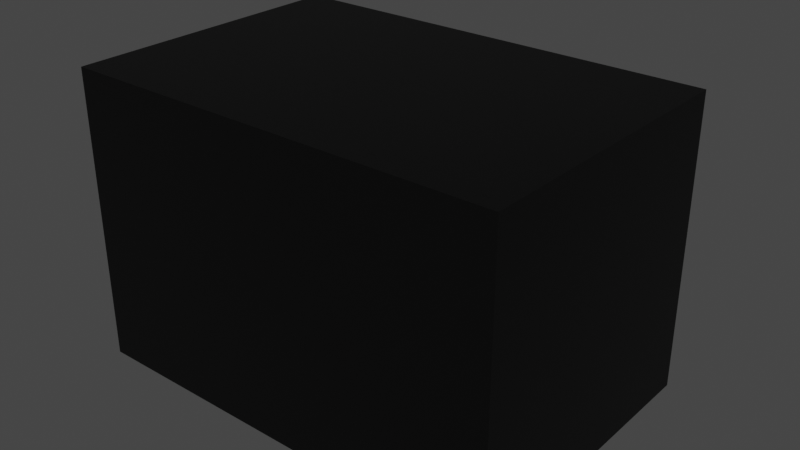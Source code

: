 # Source: safe1.blend  (saved by Blender 3.6.13; exported with 4.5.12 LTS)
import bpy
from mathutils import Matrix  # noqa: F401  (used for matrix-valued properties, if any)

bpy.ops.wm.read_factory_settings(use_empty=True)
scene = bpy.context.scene
scene.name = 'Scene'

# ---- collections
col_collection = bpy.data.collections.new('Collection'); scene.collection.children.link(col_collection)

# ---- images (referenced by path relative to the original .blend; pixels are not part of the script)
import os
ASSET_DIR = os.environ.get("B2B_ASSET_DIR", "")  # directory of the original .blend (textures are referenced by path, not embedded)
HERE = os.path.dirname(os.path.abspath(__file__))  # packed textures are extracted next to this script under _unpacked/

def load_image(name, relpath, width, height, colorspace="sRGB"):
    """Load a texture the original file referenced (path relative to the .blend, or extracted next to this script)."""
    p = next((c for c in (os.path.join(HERE, relpath), os.path.join(ASSET_DIR, relpath)) if relpath and os.path.exists(c)), "")
    if p:
        img = bpy.data.images.load(p, check_existing=True)
        img.name = name
    else:  # same state as the original file: an image datablock whose file is absent (Cycles renders it pink)
        img = bpy.data.images.new(name, width, height)
        img.source = "FILE"
        img.filepath = "//" + (relpath or name)
    img.colorspace_settings.name = colorspace
    return img
img_dial_tiff = load_image('dial.tiff', 'dial.tiff', 1024, 1024, 'sRGB')

# ---- materials (node trees are filled in below, after node groups)
mat_material = bpy.data.materials.new('Material')
mat_material.alpha_threshold = 0.0
mat_material.use_transparent_shadow = False
mat_material.roughness = 0.5
mat_material.line_color = (0.0, 0.0, 0.0, 1.0)
mat_metal = bpy.data.materials.new('metal')
mat_metal.use_transparent_shadow = False
mat_dial = bpy.data.materials.new('dial')
mat_dial.use_transparent_shadow = False

# ---- node groups
ng_auto_smooth = bpy.data.node_groups.new('Auto Smooth', 'GeometryNodeTree')
_s = ng_auto_smooth.interface.new_socket(name='Geometry', in_out='OUTPUT', socket_type='NodeSocketGeometry')
_s = ng_auto_smooth.interface.new_socket(name='Geometry', in_out='INPUT', socket_type='NodeSocketGeometry')
_s = ng_auto_smooth.interface.new_socket(name='Angle', in_out='INPUT', socket_type='NodeSocketFloat')
_s.subtype = 'ANGLE'
_s.min_value = 0.0
_s.max_value = 3.142
ng_auto_smooth.is_modifier = True
_N = ng_auto_smooth.nodes; _L = ng_auto_smooth.links
n0 = _N.new('NodeGroupOutput'); n0.name = 'Group Output'; n0.location = (480, -100)
n1 = _N.new('NodeGroupInput'); n1.name = 'Group Input'; n1.location = (-420, -300)
n2 = _N.new('NodeGroupInput'); n2.name = 'Group Input.001'; n2.location = (-60, -100)
n3 = _N.new('GeometryNodeSetShadeSmooth'); n3.name = 'Set Shade Smooth'; n3.location = (120, -100)
n3.domain = 'EDGE'
n4 = _N.new('GeometryNodeSetShadeSmooth'); n4.name = 'Set Shade Smooth.001'; n4.location = (300, -100)
n5 = _N.new('GeometryNodeInputMeshEdgeAngle'); n5.name = 'Edge Angle'; n5.location = (-420, -220)
n6 = _N.new('GeometryNodeInputEdgeSmooth'); n6.name = 'Is Edge Smooth'; n6.location = (-60, -160)
n7 = _N.new('GeometryNodeInputShadeSmooth'); n7.name = 'Is Face Smooth'; n7.location = (-240, -340)
n8 = _N.new('FunctionNodeBooleanMath'); n8.name = 'Boolean Math'; n8.location = (-60, -220)
n9 = _N.new('FunctionNodeCompare'); n9.name = 'Compare'; n9.location = (-240, -180)
n9.operation = 'LESS_EQUAL'
_L.new(n5.outputs[0], n9.inputs[0])
_L.new(n4.outputs[0], n0.inputs[0])
_L.new(n1.outputs[1], n9.inputs[1])
_L.new(n9.outputs[0], n8.inputs[0])
_L.new(n7.outputs[0], n8.inputs[1])
_L.new(n2.outputs[0], n3.inputs[0])
_L.new(n6.outputs[0], n3.inputs[1])
_L.new(n3.outputs[0], n4.inputs[0])
_L.new(n8.outputs[0], n3.inputs[2])
n0.is_active_output = True

# ---- material node trees
mat_material.use_nodes = True; mat_material.node_tree.nodes.clear()
_N = mat_material.node_tree.nodes; _L = mat_material.node_tree.links
n0 = _N.new('ShaderNodeOutputMaterial'); n0.name = 'Material Output'; n0.location = (300, 300)
n1 = _N.new('ShaderNodeBsdfPrincipled'); n1.name = 'Principled BSDF'; n1.location = (10, 300)
n1.distribution = 'GGX'
n1.subsurface_method = 'RANDOM_WALK_SKIN'
n1.inputs[0].default_value = (0.0291, 0.0291, 0.0291, 1.0)
n1.inputs[1].default_value = 1.0
n1.inputs[3].default_value = 1.45
n1.inputs[27].default_value = (0.0, 0.0, 0.0, 1.0)
n1.inputs[28].default_value = 1.0
_L.new(n1.outputs[0], n0.inputs[0])
n0.is_active_output = True
mat_metal.use_nodes = True; mat_metal.node_tree.nodes.clear()
_N = mat_metal.node_tree.nodes; _L = mat_metal.node_tree.links
n0 = _N.new('ShaderNodeBsdfPrincipled'); n0.name = 'Principled BSDF'; n0.location = (10, 300)
n0.distribution = 'GGX'
n0.subsurface_method = 'RANDOM_WALK_SKIN'
n0.inputs[0].default_value = (0.6152, 0.6152, 0.6152, 1.0)
n0.inputs[1].default_value = 1.0
n0.inputs[3].default_value = 1.45
n0.inputs[27].default_value = (0.0, 0.0, 0.0, 1.0)
n0.inputs[28].default_value = 1.0
n1 = _N.new('ShaderNodeOutputMaterial'); n1.name = 'Material Output'; n1.location = (300, 300)
_L.new(n0.outputs[0], n1.inputs[0])
n1.is_active_output = True
mat_dial.use_nodes = True; mat_dial.node_tree.nodes.clear()
_N = mat_dial.node_tree.nodes; _L = mat_dial.node_tree.links
n0 = _N.new('ShaderNodeBsdfPrincipled'); n0.name = 'Principled BSDF'; n0.location = (10, 300)
n0.distribution = 'GGX'
n0.subsurface_method = 'RANDOM_WALK_SKIN'
n0.inputs[1].default_value = 1.0
n0.inputs[3].default_value = 1.45
n0.inputs[27].default_value = (0.0, 0.0, 0.0, 1.0)
n0.inputs[28].default_value = 1.0
n1 = _N.new('ShaderNodeOutputMaterial'); n1.name = 'Material Output'; n1.location = (300, 300)
n2 = _N.new('ShaderNodeTexImage'); n2.name = 'Image Texture'; n2.location = (-280, 260)
n2.image = img_dial_tiff
_L.new(n0.outputs[0], n1.inputs[0])
_L.new(n2.outputs[0], n0.inputs[0])
n1.is_active_output = True

# ---- world
world_world = bpy.data.worlds.new('World'); scene.world = world_world
world_world.use_nodes = True; world_world.node_tree.nodes.clear()
_N = world_world.node_tree.nodes; _L = world_world.node_tree.links
n0 = _N.new('ShaderNodeOutputWorld'); n0.name = 'World Output'; n0.location = (300, 300)
n1 = _N.new('ShaderNodeBackground'); n1.name = 'Background'; n1.location = (10, 300)
n1.inputs[0].default_value = (0.05088, 0.05088, 0.05088, 1.0)
_L.new(n1.outputs[0], n0.inputs[0])
n0.is_active_output = True
world_world.color = (0.05088, 0.05088, 0.05088)
world_world.use_sun_shadow = False
world_world.sun_shadow_jitter_overblur = 0.0

# ---- meshes
me_cube = bpy.data.meshes.new('Cube')
me_cube.from_pydata([(1.0, 1.0, 2.0), (1.0, 1.0, 0.0), (1.0, -1.0, 2.0), (1.0, -1.0, 0.0), (-1.0, 1.0, 2.0), (-1.0, 1.0, 0.0), (-1.0, -1.0, 2.0), (-1.0, -1.0, 0.0), (0.9247, 1.0, 0.1164), (-0.8141, 1.0, 0.1164), (0.9247, 1.0, 1.884), (-0.8141, 1.0, 1.884), (0.9247, -0.8917, 0.1164), (-0.8141, -0.8917, 0.1164), (0.9247, -0.8917, 1.884), (-0.8141, -0.8917, 1.884)], [], [(0, 4, 6, 2), (3, 2, 6, 7), (7, 6, 4, 5), (5, 1, 3, 7), (1, 0, 2, 3), (0, 1, 8, 10), (11, 10, 14, 15), (5, 4, 11, 9), (1, 5, 9, 8), (4, 0, 10, 11), (13, 15, 14, 12), (10, 8, 12, 14), (9, 11, 15, 13), (8, 9, 13, 12)])
me_cube.polygons.foreach_set('material_index', [0, 0, 0, 0, 0, 0, 1, 0, 0, 0, 1, 1, 1, 1])
_uv = me_cube.uv_layers.new(name='UVMap')
_uv.uv.foreach_set('vector', [0.625, 0.5, 0.875, 0.5, 0.875, 0.75, 0.625, 0.75, 0.375, 0.75, 0.625, 0.75, 0.625, 1.0, 0.375, 1.0, 0.375, 0.0, 0.625, 0.0, 0.625, 0.25, 0.375, 0.25, 0.125, 0.5, 0.375, 0.5, 0.375, 0.75, 0.125, 0.75, 0.375, 0.5, 0.625, 0.5, 0.625, 0.75, 0.375, 0.75, 0.625, 0.5, 0.375, 0.5, 0.375, 0.5, 0.625, 0.5, 0.875, 0.5, 0.625, 0.5, 0.625, 0.5, 0.875, 0.5, 0.375, 0.25, 0.625, 0.25, 0.625, 0.25, 0.375, 0.25, 0.375, 0.5, 0.125, 0.5, 0.125, 0.5, 0.375, 0.5, 0.875, 0.5, 0.625, 0.5, 0.625, 0.5, 0.875, 0.5, 0.375, 0.25, 0.625, 0.25, 0.625, 0.5, 0.375, 0.5, 0.625, 0.5, 0.375, 0.5, 0.375, 0.5, 0.625, 0.5, 0.375, 0.25, 0.625, 0.25, 0.625, 0.25, 0.375, 0.25, 0.375, 0.5, 0.125, 0.5, 0.125, 0.5, 0.375, 0.5])
me_cube.materials.append(mat_material)
me_cube.materials.append(mat_metal)
me_cube.use_mirror_vertex_groups = False
me_cube.update()
me_cube_001 = bpy.data.meshes.new('Cube.001')
me_cube_001.from_pydata([(-2.0, -1.09, -1.0), (-2.0, -1.09, 1.0), (-2.0, 0.91, -1.0), (-2.0, 0.91, 1.0), (0.0, -1.09, -1.0), (0.0, -1.09, 1.0), (0.0, 0.91, -1.0), (0.0, 0.91, 1.0), (-2.0, 0.0, -0.4411), (-2.0, 0.0, 0.4411), (-2.0, 1.445, -0.4411), (-2.0, 1.445, 0.4411), (-1.66, 0.0, -0.4411), (-1.387, 0.0, -0.04827), (-1.589, 0.0, -0.4277), (-1.523, 0.0, -0.3885), (-1.467, 0.0, -0.326), (-1.423, 0.0, -0.2447), (-1.396, 0.0, -0.1499), (-1.387, 0.0, 0.04827), (-1.66, 0.0, 0.4411), (-1.396, 0.0, 0.1499), (-1.423, 0.0, 0.2447), (-1.467, 0.0, 0.326), (-1.523, 0.0, 0.3885), (-1.589, 0.0, 0.4277), (-1.387, 1.445, -0.04827), (-1.66, 1.445, -0.4411), (-1.396, 1.445, -0.1499), (-1.423, 1.445, -0.2447), (-1.467, 1.445, -0.326), (-1.523, 1.445, -0.3885), (-1.589, 1.445, -0.4277), (-1.66, 1.445, 0.4411), (-1.387, 1.445, 0.04827), (-1.589, 1.445, 0.4277), (-1.523, 1.445, 0.3885), (-1.467, 1.445, 0.326), (-1.423, 1.445, 0.2447), (-1.396, 1.445, 0.1499)], [], [(0, 1, 3, 2), (2, 3, 7, 6), (6, 7, 5, 4), (4, 5, 1, 0), (2, 6, 4, 0), (7, 3, 1, 5), (8, 9, 11, 10), (12, 14, 15, 16, 17, 18, 13, 19, 21, 22, 23, 24, 25, 20, 9, 8), (33, 11, 9, 20), (26, 34, 19, 13), (10, 11, 33, 35, 36, 37, 38, 39, 34, 26, 28, 29, 30, 31, 32, 27), (12, 27, 32, 14), (14, 32, 31, 15), (15, 31, 30, 16), (16, 30, 29, 17), (17, 29, 28, 18), (18, 28, 26, 13), (33, 20, 25, 35), (35, 25, 24, 36), (36, 24, 23, 37), (37, 23, 22, 38), (38, 22, 21, 39), (39, 21, 19, 34), (10, 27, 12, 8)])
me_cube_001.polygons.foreach_set('use_smooth', [0, 0, 0, 0, 0, 0, 1, 1, 1, 1, 1, 1, 1, 1, 1, 1, 1, 1, 1, 1, 1, 1, 1, 1])
me_cube_001.polygons.foreach_set('material_index', [0, 0, 0, 0, 0, 0, 1, 1, 1, 1, 1, 1, 1, 1, 1, 1, 1, 1, 1, 1, 1, 1, 1, 1])
_uv = me_cube_001.uv_layers.new(name='UVMap')
_uv.uv.foreach_set('vector', [0.375, 0.0, 0.625, 0.0, 0.625, 0.25, 0.375, 0.25, 0.375, 0.25, 0.625, 0.25, 0.625, 0.5, 0.375, 0.5, 0.375, 0.5, 0.625, 0.5, 0.625, 0.75, 0.375, 0.75, 0.375, 0.75, 0.625, 0.75, 0.625, 1.0, 0.375, 1.0, 0.125, 0.5, 0.375, 0.5, 0.375, 0.75, 0.125, 0.75, 0.625, 0.5, 0.875, 0.5, 0.875, 0.75, 0.625, 0.75, 0.375, 0.0, 0.625, 0.0, 0.625, 0.25, 0.375, 0.25, 0.375, 0.8613, 0.3788, 0.8325, 0.3899, 0.8057, 0.4076, 0.7826, 0.4307, 0.7649, 0.4575, 0.7538, 0.4863, 0.75, 0.5137, 0.75, 0.5425, 0.7538, 0.5693, 0.7649, 0.5924, 0.7826, 0.6101, 0.8057, 0.6212, 0.8325, 0.625, 0.8613, 0.625, 1.0, 0.375, 1.0, 0.7363, 0.5, 0.875, 0.5, 0.875, 0.75, 0.7363, 0.75, 0.4863, 0.5, 0.5137, 0.5, 0.5137, 0.75, 0.4863, 0.75, 0.375, 0.25, 0.625, 0.25, 0.625, 0.3887, 0.6212, 0.4175, 0.6101, 0.4443, 0.5924, 0.4674, 0.5693, 0.4851, 0.5425, 0.4962, 0.5137, 0.5, 0.4863, 0.5, 0.4575, 0.4962, 0.4307, 0.4851, 0.4076, 0.4674, 0.3899, 0.4443, 0.3788, 0.4175, 0.375, 0.3887, 0.2637, 0.75, 0.2637, 0.5, 0.2925, 0.5, 0.2925, 0.75, 0.2925, 0.75, 0.2925, 0.5, 0.3193, 0.5, 0.3193, 0.75, 0.3193, 0.75, 0.3193, 0.5, 0.375, 0.5, 0.375, 0.75, 0.375, 0.75, 0.375, 0.5, 0.4307, 0.5, 0.4307, 0.75, 0.4307, 0.75, 0.4307, 0.5, 0.4575, 0.5, 0.4575, 0.75, 0.4575, 0.75, 0.4575, 0.5, 0.4863, 0.5, 0.4863, 0.75, 0.7363, 0.5, 0.7363, 0.75, 0.7075, 0.75, 0.7075, 0.5, 0.7075, 0.5, 0.7075, 0.75, 0.6807, 0.75, 0.6807, 0.5, 0.6807, 0.5, 0.6807, 0.75, 0.625, 0.75, 0.625, 0.5, 0.625, 0.5, 0.625, 0.75, 0.5693, 0.75, 0.5693, 0.5, 0.5693, 0.5, 0.5693, 0.75, 0.5425, 0.75, 0.5425, 0.5, 0.5425, 0.5, 0.5425, 0.75, 0.5137, 0.75, 0.5137, 0.5, 0.125, 0.5, 0.2637, 0.5, 0.2637, 0.75, 0.125, 0.75])
me_cube_001.materials.append(mat_material)
me_cube_001.materials.append(mat_metal)
me_cube_001.update()
me_cylinder = bpy.data.meshes.new('Cylinder')
me_cylinder.from_pydata([(0.0, 1.0, -1.157), (0.0, 1.0, 0.0), (0.1951, 0.9808, -1.157), (0.1951, 0.9808, 0.0), (0.3827, 0.9239, -1.157), (0.3827, 0.9239, 0.0), (0.5556, 0.8315, -1.157), (0.5556, 0.8315, 0.0), (0.7071, 0.7071, -1.157), (0.7071, 0.7071, 0.0), (0.8315, 0.5556, -1.157), (0.8315, 0.5556, 0.0), (0.9239, 0.3827, -1.157), (0.9239, 0.3827, 0.0), (0.9808, 0.1951, -1.157), (0.9808, 0.1951, 0.0), (1.0, -3.743e-08, -1.157), (1.0, -4.371e-08, 0.0), (0.9808, -0.1951, -1.157), (0.9808, -0.1951, 0.0), (0.9239, -0.3827, -1.157), (0.9239, -0.3827, 0.0), (0.8315, -0.5556, -1.157), (0.8315, -0.5556, 0.0), (0.7071, -0.7071, -1.157), (0.7071, -0.7071, 0.0), (0.5556, -0.8315, -1.157), (0.5556, -0.8315, 0.0), (0.3827, -0.9239, -1.157), (0.3827, -0.9239, 0.0), (0.1951, -0.9808, -1.157), (0.1951, -0.9808, 0.0), (0.0, -1.0, -1.157), (0.0, -1.0, 0.0), (-0.1951, -0.9808, -1.157), (-0.1951, -0.9808, 0.0), (-0.3827, -0.9239, -1.157), (-0.3827, -0.9239, 0.0), (-0.5556, -0.8315, -1.157), (-0.5556, -0.8315, 0.0), (-0.7071, -0.7071, -1.157), (-0.7071, -0.7071, 0.0), (-0.8315, -0.5556, -1.157), (-0.8315, -0.5556, 0.0), (-0.9239, -0.3827, -1.157), (-0.9239, -0.3827, 0.0), (-0.9808, -0.1951, -1.157), (-0.9808, -0.1951, 0.0), (-1.0, -3.743e-08, -1.157), (-1.0, -4.371e-08, 0.0), (-0.9808, 0.1951, -1.157), (-0.9808, 0.1951, 0.0), (-0.9239, 0.3827, -1.157), (-0.9239, 0.3827, 0.0), (-0.8315, 0.5556, -1.157), (-0.8315, 0.5556, 0.0), (-0.7071, 0.7071, -1.157), (-0.7071, 0.7071, 0.0), (-0.5556, 0.8315, -1.157), (-0.5556, 0.8315, 0.0), (-0.3827, 0.9239, -1.157), (-0.3827, 0.9239, 0.0), (-0.1951, 0.9808, -1.157), (-0.1951, 0.9808, 0.0), (1.694e-07, 0.572, -2.218), (0.1116, 0.561, -2.218), (0.2189, 0.5284, -2.218), (0.3178, 0.4756, -2.218), (0.4045, 0.4045, -2.218), (0.4756, 0.3178, -2.218), (0.5284, 0.2189, -2.218), (0.561, 0.1116, -2.218), (0.572, -1.097e-07, -2.218), (0.561, -0.1116, -2.218), (0.5284, -0.2189, -2.218), (0.4756, -0.3178, -2.218), (0.4045, -0.4045, -2.218), (0.3178, -0.4756, -2.218), (0.2189, -0.5284, -2.218), (0.1116, -0.561, -2.218), (1.694e-07, -0.572, -2.218), (-0.1116, -0.561, -2.218), (-0.2189, -0.5284, -2.218), (-0.3178, -0.4756, -2.218), (-0.4045, -0.4045, -2.218), (-0.4756, -0.3178, -2.218), (-0.5284, -0.2189, -2.218), (-0.561, -0.1116, -2.218), (-0.572, -1.097e-07, -2.218), (-0.561, 0.1116, -2.218), (-0.5284, 0.2189, -2.218), (-0.4756, 0.3178, -2.218), (-0.4045, 0.4045, -2.218), (-0.3178, 0.4756, -2.218), (-0.2189, 0.5284, -2.218), (-0.1116, 0.561, -2.218), (1.543e-07, 0.4929, -3.857), (0.09617, 0.4835, -3.857), (0.1886, 0.4554, -3.857), (0.2739, 0.4099, -3.857), (0.3486, 0.3486, -3.857), (0.4099, 0.2739, -3.857), (0.4554, 0.1886, -3.857), (0.4835, 0.09617, -3.857), (0.4929, -9.017e-08, -3.857), (0.4835, -0.09617, -3.857), (0.4554, -0.1886, -3.857), (0.4099, -0.2739, -3.857), (0.3486, -0.3486, -3.857), (0.2739, -0.4099, -3.857), (0.1886, -0.4554, -3.857), (0.09617, -0.4835, -3.857), (1.543e-07, -0.4929, -3.857), (-0.09617, -0.4835, -3.857), (-0.1886, -0.4554, -3.857), (-0.2739, -0.4099, -3.857), (-0.3486, -0.3486, -3.857), (-0.4099, -0.2739, -3.857), (-0.4554, -0.1886, -3.857), (-0.4835, -0.09617, -3.857), (-0.4929, -9.017e-08, -3.857), (-0.4835, 0.09617, -3.857), (-0.4554, 0.1886, -3.857), (-0.4099, 0.2739, -3.857), (-0.3486, 0.3486, -3.857), (-0.2739, 0.4099, -3.857), (-0.1886, 0.4554, -3.857), (-0.09617, 0.4835, -3.857), (1.265e-07, 0.5326, -4.019), (0.1039, 0.5224, -4.019), (0.2038, 0.4921, -4.019), (0.2959, 0.4428, -4.019), (0.3766, 0.3766, -4.019), (0.4428, 0.2959, -4.019), (0.4921, 0.2038, -4.019), (0.5224, 0.1039, -4.019), (0.5326, -9.739e-08, -4.019), (0.5224, -0.1039, -4.019), (0.4921, -0.2038, -4.019), (0.4428, -0.2959, -4.019), (0.3766, -0.3766, -4.019), (0.2959, -0.4428, -4.019), (0.2038, -0.4921, -4.019), (0.1039, -0.5224, -4.019), (1.265e-07, -0.5326, -4.019), (-0.1039, -0.5224, -4.019), (-0.2038, -0.4921, -4.019), (-0.2959, -0.4428, -4.019), (-0.3766, -0.3766, -4.019), (-0.4428, -0.2959, -4.019), (-0.4921, -0.2038, -4.019), (-0.5224, -0.1039, -4.019), (-0.5326, -9.739e-08, -4.019), (-0.5224, 0.1039, -4.019), (-0.4921, 0.2038, -4.019), (-0.4428, 0.2959, -4.019), (-0.3766, 0.3766, -4.019), (-0.2959, 0.4428, -4.019), (-0.2038, 0.4921, -4.019), (-0.1039, 0.5224, -4.019), (1.263e-07, 0.5326, -4.27), (0.1039, 0.5224, -4.27), (0.2038, 0.4921, -4.27), (0.2959, 0.4428, -4.27), (0.3766, 0.3766, -4.27), (0.4428, 0.2959, -4.27), (0.4921, 0.2038, -4.27), (0.5224, 0.1039, -4.27), (0.5326, -9.674e-08, -4.27), (0.5224, -0.1039, -4.27), (0.4921, -0.2038, -4.27), (0.4428, -0.2959, -4.27), (0.3766, -0.3766, -4.27), (0.2959, -0.4428, -4.27), (0.2038, -0.4921, -4.27), (0.1039, -0.5224, -4.27), (1.263e-07, -0.5326, -4.27), (-0.1039, -0.5224, -4.27), (-0.2038, -0.4921, -4.27), (-0.2959, -0.4428, -4.27), (-0.3766, -0.3766, -4.27), (-0.4428, -0.2959, -4.27), (-0.4921, -0.2038, -4.27), (-0.5224, -0.1039, -4.27), (-0.5326, -9.674e-08, -4.27), (-0.5224, 0.1039, -4.27), (-0.4921, 0.2038, -4.27), (-0.4428, 0.2959, -4.27), (-0.3766, 0.3766, -4.27), (-0.2959, 0.4428, -4.27), (-0.2038, 0.4921, -4.27), (-0.1039, 0.5224, -4.27), (1.306e-07, 0.4736, -4.425), (0.0924, 0.4645, -4.425), (0.1813, 0.4376, -4.425), (0.2631, 0.3938, -4.425), (0.3349, 0.3349, -4.425), (0.3938, 0.2631, -4.425), (0.4376, 0.1813, -4.425), (0.4645, 0.0924, -4.425), (0.4736, -8.548e-08, -4.425), (0.4645, -0.0924, -4.425), (0.4376, -0.1813, -4.425), (0.3938, -0.2631, -4.425), (0.3349, -0.3349, -4.425), (0.2631, -0.3938, -4.425), (0.1813, -0.4376, -4.425), (0.0924, -0.4645, -4.425), (1.306e-07, -0.4736, -4.425), (-0.0924, -0.4645, -4.425), (-0.1813, -0.4376, -4.425), (-0.2631, -0.3938, -4.425), (-0.3349, -0.3349, -4.425), (-0.3938, -0.2631, -4.425), (-0.4376, -0.1813, -4.425), (-0.4645, -0.0924, -4.425), (-0.4736, -8.548e-08, -4.425), (-0.4645, 0.0924, -4.425), (-0.4376, 0.1813, -4.425), (-0.3938, 0.2631, -4.425), (-0.3349, 0.3349, -4.425), (-0.2631, 0.3938, -4.425), (-0.1813, 0.4376, -4.425), (-0.0924, 0.4645, -4.425)], [], [(0, 1, 3, 2), (2, 3, 5, 4), (4, 5, 7, 6), (6, 7, 9, 8), (8, 9, 11, 10), (10, 11, 13, 12), (12, 13, 15, 14), (14, 15, 17, 16), (16, 17, 19, 18), (18, 19, 21, 20), (20, 21, 23, 22), (22, 23, 25, 24), (24, 25, 27, 26), (26, 27, 29, 28), (28, 29, 31, 30), (30, 31, 33, 32), (32, 33, 35, 34), (34, 35, 37, 36), (36, 37, 39, 38), (38, 39, 41, 40), (40, 41, 43, 42), (42, 43, 45, 44), (44, 45, 47, 46), (46, 47, 49, 48), (48, 49, 51, 50), (50, 51, 53, 52), (52, 53, 55, 54), (54, 55, 57, 56), (56, 57, 59, 58), (58, 59, 61, 60), (3, 1, 63, 61, 59, 57, 55, 53, 51, 49, 47, 45, 43, 41, 39, 37, 35, 33, 31, 29, 27, 25, 23, 21, 19, 17, 15, 13, 11, 9, 7, 5), (60, 61, 63, 62), (62, 63, 1, 0), (2, 4, 66, 65), (83, 84, 116, 115), (20, 22, 75, 74), (38, 40, 84, 83), (56, 58, 93, 92), (12, 14, 71, 70), (30, 32, 80, 79), (48, 50, 89, 88), (4, 6, 67, 66), (22, 24, 76, 75), (40, 42, 85, 84), (58, 60, 94, 93), (14, 16, 72, 71), (32, 34, 81, 80), (50, 52, 90, 89), (6, 8, 68, 67), (24, 26, 77, 76), (42, 44, 86, 85), (60, 62, 95, 94), (16, 18, 73, 72), (34, 36, 82, 81), (52, 54, 91, 90), (8, 10, 69, 68), (26, 28, 78, 77), (44, 46, 87, 86), (0, 2, 65, 64), (62, 0, 64, 95), (18, 20, 74, 73), (36, 38, 83, 82), (54, 56, 92, 91), (10, 12, 70, 69), (28, 30, 79, 78), (46, 48, 88, 87), (118, 119, 151, 150), (70, 71, 103, 102), (84, 85, 117, 116), (71, 72, 104, 103), (85, 86, 118, 117), (72, 73, 105, 104), (86, 87, 119, 118), (73, 74, 106, 105), (87, 88, 120, 119), (74, 75, 107, 106), (88, 89, 121, 120), (75, 76, 108, 107), (89, 90, 122, 121), (76, 77, 109, 108), (90, 91, 123, 122), (77, 78, 110, 109), (64, 65, 97, 96), (91, 92, 124, 123), (78, 79, 111, 110), (65, 66, 98, 97), (92, 93, 125, 124), (79, 80, 112, 111), (66, 67, 99, 98), (93, 94, 126, 125), (80, 81, 113, 112), (67, 68, 100, 99), (94, 95, 127, 126), (81, 82, 114, 113), (68, 69, 101, 100), (95, 64, 96, 127), (82, 83, 115, 114), (69, 70, 102, 101), (153, 154, 186, 185), (105, 106, 138, 137), (119, 120, 152, 151), (106, 107, 139, 138), (120, 121, 153, 152), (107, 108, 140, 139), (121, 122, 154, 153), (108, 109, 141, 140), (122, 123, 155, 154), (109, 110, 142, 141), (96, 97, 129, 128), (123, 124, 156, 155), (110, 111, 143, 142), (97, 98, 130, 129), (124, 125, 157, 156), (111, 112, 144, 143), (98, 99, 131, 130), (125, 126, 158, 157), (112, 113, 145, 144), (99, 100, 132, 131), (126, 127, 159, 158), (113, 114, 146, 145), (100, 101, 133, 132), (127, 96, 128, 159), (114, 115, 147, 146), (101, 102, 134, 133), (115, 116, 148, 147), (102, 103, 135, 134), (116, 117, 149, 148), (103, 104, 136, 135), (117, 118, 150, 149), (104, 105, 137, 136), (180, 181, 213, 212), (140, 141, 173, 172), (154, 155, 187, 186), (141, 142, 174, 173), (128, 129, 161, 160), (155, 156, 188, 187), (142, 143, 175, 174), (129, 130, 162, 161), (156, 157, 189, 188), (143, 144, 176, 175), (130, 131, 163, 162), (157, 158, 190, 189), (144, 145, 177, 176), (131, 132, 164, 163), (158, 159, 191, 190), (145, 146, 178, 177), (132, 133, 165, 164), (159, 128, 160, 191), (146, 147, 179, 178), (133, 134, 166, 165), (147, 148, 180, 179), (134, 135, 167, 166), (148, 149, 181, 180), (135, 136, 168, 167), (149, 150, 182, 181), (136, 137, 169, 168), (150, 151, 183, 182), (137, 138, 170, 169), (151, 152, 184, 183), (138, 139, 171, 170), (152, 153, 185, 184), (139, 140, 172, 171), (192, 193, 194, 195, 196, 197, 198, 199, 200, 201, 202, 203, 204, 205, 206, 207, 208, 209, 210, 211, 212, 213, 214, 215, 216, 217, 218, 219, 220, 221, 222, 223), (167, 168, 200, 199), (181, 182, 214, 213), (168, 169, 201, 200), (182, 183, 215, 214), (169, 170, 202, 201), (183, 184, 216, 215), (170, 171, 203, 202), (184, 185, 217, 216), (171, 172, 204, 203), (185, 186, 218, 217), (172, 173, 205, 204), (186, 187, 219, 218), (173, 174, 206, 205), (160, 161, 193, 192), (187, 188, 220, 219), (174, 175, 207, 206), (161, 162, 194, 193), (188, 189, 221, 220), (175, 176, 208, 207), (162, 163, 195, 194), (189, 190, 222, 221), (176, 177, 209, 208), (163, 164, 196, 195), (190, 191, 223, 222), (177, 178, 210, 209), (164, 165, 197, 196), (191, 160, 192, 223), (178, 179, 211, 210), (165, 166, 198, 197), (179, 180, 212, 211), (166, 167, 199, 198)])
me_cylinder.polygons.foreach_set('use_smooth', [True] * 194)
me_cylinder.polygons.foreach_set('material_index', [1, 1, 1, 1, 1, 1, 1, 1, 1, 1, 1, 1, 1, 1, 1, 1, 1, 1, 1, 1, 1, 1, 1, 1, 1, 1, 1, 1, 1, 1, 0, 1, 1, 0, 1, 0, 0, 0, 0, 0, 0, 0, 0, 0, 0, 0, 0, 0, 0, 0, 0, 0, 0, 0, 0, 0, 0, 0, 0, 0, 0, 0, 0, 0, 0, 0, 1, 1, 1, 1, 1, 1, 1, 1, 1, 1, 1, 1, 1, 1, 1, 1, 1, 1, 1, 1, 1, 1, 1, 1, 1, 1, 1, 1, 1, 1, 1, 1, 1, 1, 1, 1, 1, 1, 1, 1, 1, 1, 1, 1, 1, 1, 1, 1, 1, 1, 1, 1, 1, 1, 1, 1, 1, 1, 1, 1, 1, 1, 1, 1, 1, 1, 1, 1, 1, 1, 1, 1, 1, 1, 1, 1, 1, 1, 1, 1, 1, 1, 1, 1, 1, 1, 1, 1, 1, 1, 1, 1, 1, 1, 1, 1, 0, 1, 1, 1, 1, 1, 1, 1, 1, 1, 1, 1, 1, 1, 1, 1, 1, 1, 1, 1, 1, 1, 1, 1, 1, 1, 1, 1, 1, 1, 1, 1])
_k = set([(0, 2), (0, 62), (2, 4), (4, 6), (6, 8), (8, 10), (10, 12), (12, 14), (14, 16), (16, 18), (18, 20), (20, 22), (22, 24), (24, 26), (26, 28), (28, 30), (30, 32), (32, 34), (34, 36), (36, 38), (38, 40), (40, 42), (42, 44), (44, 46), (46, 48), (48, 50), (50, 52), (52, 54), (54, 56), (56, 58), (58, 60), (60, 62), (64, 65), (64, 95), (65, 66), (66, 67), (67, 68), (68, 69), (69, 70), (70, 71), (71, 72), (72, 73), (73, 74), (74, 75), (75, 76), (76, 77), (77, 78), (78, 79), (79, 80), (80, 81), (81, 82), (82, 83), (83, 84), (84, 85), (85, 86), (86, 87), (87, 88), (88, 89), (89, 90), (90, 91), (91, 92), (92, 93), (93, 94), (94, 95), (96, 97), (96, 127), (97, 98), (98, 99), (99, 100), (100, 101), (101, 102), (102, 103), (103, 104), (104, 105), (105, 106), (106, 107), (107, 108), (108, 109), (109, 110), (110, 111), (111, 112), (112, 113), (113, 114), (114, 115), (115, 116), (116, 117), (117, 118), (118, 119), (119, 120), (120, 121), (121, 122), (122, 123), (123, 124), (124, 125), (125, 126), (126, 127), (128, 129), (128, 159), (129, 130), (130, 131), (131, 132), (132, 133), (133, 134), (134, 135), (135, 136), (136, 137), (137, 138), (138, 139), (139, 140), (140, 141), (141, 142), (142, 143), (143, 144), (144, 145), (145, 146), (146, 147), (147, 148), (148, 149), (149, 150), (150, 151), (151, 152), (152, 153), (153, 154), (154, 155), (155, 156), (156, 157), (157, 158), (158, 159)])
me_cylinder.attributes.new('sharp_edge', 'BOOLEAN', 'EDGE').data.foreach_set('value', [ (min(e.vertices), max(e.vertices)) in _k for e in me_cylinder.edges])
_uv = me_cylinder.uv_layers.new(name='UVMap')
_uv.uv.foreach_set('vector', [0.5, 0.9604, 0.5, 0.9604, 0.4102, 0.9516, 0.4102, 0.9516, 0.4102, 0.9516, 0.4102, 0.9516, 0.3238, 0.9254, 0.3238, 0.9254, 0.3238, 0.9254, 0.3238, 0.9254, 0.2442, 0.8828, 0.2442, 0.8828, 0.2442, 0.8828, 0.2442, 0.8828, 0.1744, 0.8256, 0.1744, 0.8256, 0.1744, 0.8256, 0.1744, 0.8256, 0.1172, 0.7558, 0.1172, 0.7558, 0.1172, 0.7558, 0.1172, 0.7558, 0.07465, 0.6762, 0.07465, 0.6762, 0.07465, 0.6762, 0.07465, 0.6762, 0.04845, 0.5898, 0.04845, 0.5898, 0.04845, 0.5898, 0.04845, 0.5898, 0.0396, 0.5, 0.0396, 0.5, 0.0396, 0.5, 0.0396, 0.5, 0.04845, 0.4102, 0.04845, 0.4102, 0.04845, 0.4102, 0.04845, 0.4102, 0.07465, 0.3238, 0.07465, 0.3238, 0.07465, 0.3238, 0.07465, 0.3238, 0.1172, 0.2442, 0.1172, 0.2442, 0.1172, 0.2442, 0.1172, 0.2442, 0.1744, 0.1744, 0.1744, 0.1744, 0.1744, 0.1744, 0.1744, 0.1744, 0.2442, 0.1172, 0.2442, 0.1172, 0.2442, 0.1172, 0.2442, 0.1172, 0.3238, 0.07465, 0.3238, 0.07465, 0.3238, 0.07465, 0.3238, 0.07465, 0.4102, 0.04845, 0.4102, 0.04845, 0.4102, 0.04845, 0.4102, 0.04845, 0.5, 0.0396, 0.5, 0.0396, 0.5, 0.0396, 0.5, 0.0396, 0.5898, 0.04845, 0.5898, 0.04845, 0.5898, 0.04845, 0.5898, 0.04845, 0.6762, 0.07465, 0.6762, 0.07465, 0.6762, 0.07465, 0.6762, 0.07465, 0.7558, 0.1172, 0.7558, 0.1172, 0.7558, 0.1172, 0.7558, 0.1172, 0.8256, 0.1744, 0.8256, 0.1744, 0.8256, 0.1744, 0.8256, 0.1744, 0.8828, 0.2442, 0.8828, 0.2442, 0.8828, 0.2442, 0.8828, 0.2442, 0.9254, 0.3238, 0.9254, 0.3238, 0.9254, 0.3238, 0.9254, 0.3238, 0.9516, 0.4102, 0.9516, 0.4102, 0.9516, 0.4102, 0.9516, 0.4102, 0.9604, 0.5, 0.9604, 0.5, 0.9604, 0.5, 0.9604, 0.5, 0.9516, 0.5898, 0.9516, 0.5898, 0.9516, 0.5898, 0.9516, 0.5898, 0.9254, 0.6762, 0.9254, 0.6762, 0.9254, 0.6762, 0.9254, 0.6762, 0.8828, 0.7558, 0.8828, 0.7558, 0.8828, 0.7558, 0.8828, 0.7558, 0.8256, 0.8256, 0.8256, 0.8256, 0.8256, 0.8256, 0.8256, 0.8256, 0.7558, 0.8828, 0.7558, 0.8828, 0.7558, 0.8828, 0.7558, 0.8828, 0.6762, 0.9254, 0.6762, 0.9254, 0.4102, 0.9516, 0.5, 0.9604, 0.5898, 0.9516, 0.6762, 0.9254, 0.7558, 0.8828, 0.8256, 0.8256, 0.8828, 0.7558, 0.9254, 0.6762, 0.9516, 0.5898, 0.9604, 0.5, 0.9516, 0.4102, 0.9254, 0.3238, 0.8828, 0.2442, 0.8256, 0.1744, 0.7558, 0.1172, 0.6762, 0.07465, 0.5898, 0.04845, 0.5, 0.0396, 0.4102, 0.04845, 0.3238, 0.07465, 0.2442, 0.1172, 0.1744, 0.1744, 0.1172, 0.2442, 0.07465, 0.3238, 0.04845, 0.4102, 0.0396, 0.5, 0.04845, 0.5898, 0.07465, 0.6762, 0.1172, 0.7558, 0.1744, 0.8256, 0.2442, 0.8828, 0.3238, 0.9254, 0.6762, 0.9254, 0.6762, 0.9254, 0.5898, 0.9516, 0.5898, 0.9516, 0.5898, 0.9516, 0.5898, 0.9516, 0.5, 0.9604, 0.5, 0.9604, 0.4102, 0.9516, 0.3238, 0.9254, 0.3992, 0.7433, 0.4486, 0.7583, 0.6559, 0.2667, 0.6984, 0.3016, 0.671, 0.329, 0.6343, 0.299, 0.07465, 0.3238, 0.1172, 0.2442, 0.281, 0.3537, 0.2567, 0.3992, 0.7558, 0.1172, 0.8256, 0.1744, 0.6862, 0.3138, 0.6463, 0.281, 0.8256, 0.8256, 0.7558, 0.8828, 0.6463, 0.719, 0.6862, 0.6862, 0.07465, 0.6762, 0.04845, 0.5898, 0.2417, 0.5514, 0.2567, 0.6008, 0.4102, 0.04845, 0.5, 0.0396, 0.5, 0.2367, 0.4486, 0.2417, 0.9604, 0.5, 0.9516, 0.5898, 0.7583, 0.5514, 0.7633, 0.5, 0.3238, 0.9254, 0.2442, 0.8828, 0.3537, 0.719, 0.3992, 0.7433, 0.1172, 0.2442, 0.1744, 0.1744, 0.3138, 0.3138, 0.281, 0.3537, 0.8256, 0.1744, 0.8828, 0.2442, 0.719, 0.3537, 0.6862, 0.3138, 0.7558, 0.8828, 0.6762, 0.9254, 0.6008, 0.7433, 0.6463, 0.719, 0.04845, 0.5898, 0.0396, 0.5, 0.2367, 0.5, 0.2417, 0.5514, 0.5, 0.0396, 0.5898, 0.04845, 0.5514, 0.2417, 0.5, 0.2367, 0.9516, 0.5898, 0.9254, 0.6762, 0.7433, 0.6008, 0.7583, 0.5514, 0.2442, 0.8828, 0.1744, 0.8256, 0.3138, 0.6862, 0.3537, 0.719, 0.1744, 0.1744, 0.2442, 0.1172, 0.3537, 0.281, 0.3138, 0.3138, 0.8828, 0.2442, 0.9254, 0.3238, 0.7433, 0.3992, 0.719, 0.3537, 0.6762, 0.9254, 0.5898, 0.9516, 0.5514, 0.7583, 0.6008, 0.7433, 0.0396, 0.5, 0.04845, 0.4102, 0.2417, 0.4486, 0.2367, 0.5, 0.5898, 0.04845, 0.6762, 0.07465, 0.6008, 0.2567, 0.5514, 0.2417, 0.9254, 0.6762, 0.8828, 0.7558, 0.719, 0.6463, 0.7433, 0.6008, 0.1744, 0.8256, 0.1172, 0.7558, 0.281, 0.6463, 0.3138, 0.6862, 0.2442, 0.1172, 0.3238, 0.07465, 0.3992, 0.2567, 0.3537, 0.281, 0.9254, 0.3238, 0.9516, 0.4102, 0.7583, 0.4486, 0.7433, 0.3992, 0.5, 0.9604, 0.4102, 0.9516, 0.4486, 0.7583, 0.5, 0.7633, 0.5898, 0.9516, 0.5, 0.9604, 0.5, 0.7633, 0.5514, 0.7583, 0.04845, 0.4102, 0.07465, 0.3238, 0.2567, 0.3992, 0.2417, 0.4486, 0.6762, 0.07465, 0.7558, 0.1172, 0.6463, 0.281, 0.6008, 0.2567, 0.8828, 0.7558, 0.8256, 0.8256, 0.6862, 0.6862, 0.719, 0.6463, 0.1172, 0.7558, 0.07465, 0.6762, 0.2567, 0.6008, 0.281, 0.6463, 0.3238, 0.07465, 0.4102, 0.04845, 0.4486, 0.2417, 0.3992, 0.2567, 0.9516, 0.4102, 0.9604, 0.5, 0.7633, 0.5, 0.7583, 0.4486, 0.7234, 0.4075, 0.7371, 0.4528, 0.7562, 0.449, 0.7414, 0.4, 0.2408, 0.6074, 0.2248, 0.5547, 0.2629, 0.5472, 0.2766, 0.5925, 0.6984, 0.3016, 0.7333, 0.3441, 0.701, 0.3657, 0.671, 0.329, 0.2248, 0.5547, 0.2194, 0.5, 0.2582, 0.5, 0.2629, 0.5472, 0.7333, 0.3441, 0.7592, 0.3926, 0.7234, 0.4075, 0.701, 0.3657, 0.2194, 0.5, 0.2248, 0.4453, 0.2629, 0.4528, 0.2582, 0.5, 0.7592, 0.3926, 0.7752, 0.4453, 0.7371, 0.4528, 0.7234, 0.4075, 0.2248, 0.4453, 0.2408, 0.3926, 0.2766, 0.4075, 0.2629, 0.4528, 0.7752, 0.4453, 0.7806, 0.5, 0.7418, 0.5, 0.7371, 0.4528, 0.2408, 0.3926, 0.2667, 0.3441, 0.299, 0.3657, 0.2766, 0.4075, 0.7806, 0.5, 0.7752, 0.5547, 0.7371, 0.5472, 0.7418, 0.5, 0.2667, 0.3441, 0.3016, 0.3016, 0.329, 0.329, 0.299, 0.3657, 0.7752, 0.5547, 0.7592, 0.6074, 0.7234, 0.5925, 0.7371, 0.5472, 0.3016, 0.3016, 0.3441, 0.2667, 0.3657, 0.299, 0.329, 0.329, 0.7592, 0.6074, 0.7333, 0.6559, 0.701, 0.6343, 0.7234, 0.5925, 0.3441, 0.2667, 0.3926, 0.2408, 0.4075, 0.2766, 0.3657, 0.299, 0.5, 0.7806, 0.4453, 0.7752, 0.4528, 0.7371, 0.5, 0.7418, 0.7333, 0.6559, 0.6984, 0.6984, 0.671, 0.671, 0.701, 0.6343, 0.3926, 0.2408, 0.4453, 0.2248, 0.4528, 0.2629, 0.4075, 0.2766, 0.4453, 0.7752, 0.3926, 0.7592, 0.4075, 0.7234, 0.4528, 0.7371, 0.6984, 0.6984, 0.6559, 0.7333, 0.6343, 0.701, 0.671, 0.671, 0.4453, 0.2248, 0.5, 0.2194, 0.5, 0.2582, 0.4528, 0.2629, 0.3926, 0.7592, 0.3441, 0.7333, 0.3657, 0.701, 0.4075, 0.7234, 0.6559, 0.7333, 0.6074, 0.7592, 0.5925, 0.7234, 0.6343, 0.701, 0.5, 0.2194, 0.5547, 0.2248, 0.5472, 0.2629, 0.5, 0.2582, 0.3441, 0.7333, 0.3016, 0.6984, 0.329, 0.671, 0.3657, 0.701, 0.6074, 0.7592, 0.5547, 0.7752, 0.5472, 0.7371, 0.5925, 0.7234, 0.5547, 0.2248, 0.6074, 0.2408, 0.5925, 0.2766, 0.5472, 0.2629, 0.3016, 0.6984, 0.2667, 0.6559, 0.299, 0.6343, 0.329, 0.671, 0.5547, 0.7752, 0.5, 0.7806, 0.5, 0.7418, 0.5472, 0.7371, 0.6074, 0.2408, 0.6559, 0.2667, 0.6343, 0.299, 0.5925, 0.2766, 0.2667, 0.6559, 0.2408, 0.6074, 0.2766, 0.5925, 0.299, 0.6343, 0.7562, 0.551, 0.7414, 0.6, 0.7414, 0.6, 0.7562, 0.551, 0.2629, 0.4528, 0.2766, 0.4075, 0.2586, 0.4, 0.2438, 0.449, 0.7371, 0.4528, 0.7418, 0.5, 0.7612, 0.5, 0.7562, 0.449, 0.2766, 0.4075, 0.299, 0.3657, 0.2828, 0.3549, 0.2586, 0.4, 0.7418, 0.5, 0.7371, 0.5472, 0.7562, 0.551, 0.7612, 0.5, 0.299, 0.3657, 0.329, 0.329, 0.3153, 0.3153, 0.2828, 0.3549, 0.7371, 0.5472, 0.7234, 0.5925, 0.7414, 0.6, 0.7562, 0.551, 0.329, 0.329, 0.3657, 0.299, 0.3549, 0.2828, 0.3153, 0.3153, 0.7234, 0.5925, 0.701, 0.6343, 0.7172, 0.6451, 0.7414, 0.6, 0.3657, 0.299, 0.4075, 0.2766, 0.4, 0.2586, 0.3549, 0.2828, 0.5, 0.7418, 0.4528, 0.7371, 0.449, 0.7562, 0.5, 0.7612, 0.701, 0.6343, 0.671, 0.671, 0.6847, 0.6847, 0.7172, 0.6451, 0.4075, 0.2766, 0.4528, 0.2629, 0.449, 0.2438, 0.4, 0.2586, 0.4528, 0.7371, 0.4075, 0.7234, 0.4, 0.7414, 0.449, 0.7562, 0.671, 0.671, 0.6343, 0.701, 0.6451, 0.7172, 0.6847, 0.6847, 0.4528, 0.2629, 0.5, 0.2582, 0.5, 0.2388, 0.449, 0.2438, 0.4075, 0.7234, 0.3657, 0.701, 0.3549, 0.7172, 0.4, 0.7414, 0.6343, 0.701, 0.5925, 0.7234, 0.6, 0.7414, 0.6451, 0.7172, 0.5, 0.2582, 0.5472, 0.2629, 0.551, 0.2438, 0.5, 0.2388, 0.3657, 0.701, 0.329, 0.671, 0.3153, 0.6847, 0.3549, 0.7172, 0.5925, 0.7234, 0.5472, 0.7371, 0.551, 0.7562, 0.6, 0.7414, 0.5472, 0.2629, 0.5925, 0.2766, 0.6, 0.2586, 0.551, 0.2438, 0.329, 0.671, 0.299, 0.6343, 0.2828, 0.6451, 0.3153, 0.6847, 0.5472, 0.7371, 0.5, 0.7418, 0.5, 0.7612, 0.551, 0.7562, 0.5925, 0.2766, 0.6343, 0.299, 0.6451, 0.2828, 0.6, 0.2586, 0.299, 0.6343, 0.2766, 0.5925, 0.2586, 0.6, 0.2828, 0.6451, 0.6343, 0.299, 0.671, 0.329, 0.6847, 0.3153, 0.6451, 0.2828, 0.2766, 0.5925, 0.2629, 0.5472, 0.2438, 0.551, 0.2586, 0.6, 0.671, 0.329, 0.701, 0.3657, 0.7172, 0.3549, 0.6847, 0.3153, 0.2629, 0.5472, 0.2582, 0.5, 0.2388, 0.5, 0.2438, 0.551, 0.701, 0.3657, 0.7234, 0.4075, 0.7414, 0.4, 0.7172, 0.3549, 0.2582, 0.5, 0.2629, 0.4528, 0.2438, 0.449, 0.2388, 0.5, 0.6847, 0.3153, 0.7172, 0.3549, 0.6932, 0.3709, 0.6643, 0.3357, 0.3153, 0.3153, 0.3549, 0.2828, 0.3549, 0.2828, 0.3153, 0.3153, 0.7414, 0.6, 0.7172, 0.6451, 0.7172, 0.6451, 0.7414, 0.6, 0.3549, 0.2828, 0.4, 0.2586, 0.4, 0.2586, 0.3549, 0.2828, 0.5, 0.7612, 0.449, 0.7562, 0.449, 0.7562, 0.5, 0.7612, 0.7172, 0.6451, 0.6847, 0.6847, 0.6847, 0.6847, 0.7172, 0.6451, 0.4, 0.2586, 0.449, 0.2438, 0.449, 0.2438, 0.4, 0.2586, 0.449, 0.7562, 0.4, 0.7414, 0.4, 0.7414, 0.449, 0.7562, 0.6847, 0.6847, 0.6451, 0.7172, 0.6451, 0.7172, 0.6847, 0.6847, 0.449, 0.2438, 0.5, 0.2388, 0.5, 0.2388, 0.449, 0.2438, 0.4, 0.7414, 0.3549, 0.7172, 0.3549, 0.7172, 0.4, 0.7414, 0.6451, 0.7172, 0.6, 0.7414, 0.6, 0.7414, 0.6451, 0.7172, 0.5, 0.2388, 0.551, 0.2438, 0.551, 0.2438, 0.5, 0.2388, 0.3549, 0.7172, 0.3153, 0.6847, 0.3153, 0.6847, 0.3549, 0.7172, 0.6, 0.7414, 0.551, 0.7562, 0.551, 0.7562, 0.6, 0.7414, 0.551, 0.2438, 0.6, 0.2586, 0.6, 0.2586, 0.551, 0.2438, 0.3153, 0.6847, 0.2828, 0.6451, 0.2828, 0.6451, 0.3153, 0.6847, 0.551, 0.7562, 0.5, 0.7612, 0.5, 0.7612, 0.551, 0.7562, 0.6, 0.2586, 0.6451, 0.2828, 0.6451, 0.2828, 0.6, 0.2586, 0.2828, 0.6451, 0.2586, 0.6, 0.2586, 0.6, 0.2828, 0.6451, 0.6451, 0.2828, 0.6847, 0.3153, 0.6847, 0.3153, 0.6451, 0.2828, 0.2586, 0.6, 0.2438, 0.551, 0.2438, 0.551, 0.2586, 0.6, 0.6847, 0.3153, 0.7172, 0.3549, 0.7172, 0.3549, 0.6847, 0.3153, 0.2438, 0.551, 0.2388, 0.5, 0.2388, 0.5, 0.2438, 0.551, 0.7172, 0.3549, 0.7414, 0.4, 0.7414, 0.4, 0.7172, 0.3549, 0.2388, 0.5, 0.2438, 0.449, 0.2438, 0.449, 0.2388, 0.5, 0.7414, 0.4, 0.7562, 0.449, 0.7562, 0.449, 0.7414, 0.4, 0.2438, 0.449, 0.2586, 0.4, 0.2586, 0.4, 0.2438, 0.449, 0.7562, 0.449, 0.7612, 0.5, 0.7612, 0.5, 0.7562, 0.449, 0.2586, 0.4, 0.2828, 0.3549, 0.2828, 0.3549, 0.2586, 0.4, 0.7612, 0.5, 0.7562, 0.551, 0.7562, 0.551, 0.7612, 0.5, 0.2828, 0.3549, 0.3153, 0.3153, 0.3153, 0.3153, 0.2828, 0.3549, 0.5, 0.7323, 0.4547, 0.7279, 0.4111, 0.7146, 0.3709, 0.6932, 0.3357, 0.6643, 0.3068, 0.6291, 0.2854, 0.5889, 0.2721, 0.5453, 0.2677, 0.5, 0.2721, 0.4547, 0.2854, 0.4111, 0.3068, 0.3709, 0.3357, 0.3357, 0.3709, 0.3068, 0.4111, 0.2854, 0.4547, 0.2721, 0.5, 0.2677, 0.5453, 0.2721, 0.5889, 0.2854, 0.6291, 0.3068, 0.6643, 0.3357, 0.6932, 0.3709, 0.7146, 0.4111, 0.7279, 0.4547, 0.7323, 0.5, 0.7279, 0.5453, 0.7146, 0.5889, 0.6932, 0.6291, 0.6643, 0.6643, 0.6291, 0.6932, 0.5889, 0.7146, 0.5453, 0.7279, 0.2438, 0.551, 0.2388, 0.5, 0.2677, 0.5, 0.2721, 0.5453, 0.7172, 0.3549, 0.7414, 0.4, 0.7146, 0.4111, 0.6932, 0.3709, 0.2388, 0.5, 0.2438, 0.449, 0.2721, 0.4547, 0.2677, 0.5, 0.7414, 0.4, 0.7562, 0.449, 0.7279, 0.4547, 0.7146, 0.4111, 0.2438, 0.449, 0.2586, 0.4, 0.2854, 0.4111, 0.2721, 0.4547, 0.7562, 0.449, 0.7612, 0.5, 0.7323, 0.5, 0.7279, 0.4547, 0.2586, 0.4, 0.2828, 0.3549, 0.3068, 0.3709, 0.2854, 0.4111, 0.7612, 0.5, 0.7562, 0.551, 0.7279, 0.5453, 0.7323, 0.5, 0.2828, 0.3549, 0.3153, 0.3153, 0.3357, 0.3357, 0.3068, 0.3709, 0.7562, 0.551, 0.7414, 0.6, 0.7146, 0.5889, 0.7279, 0.5453, 0.3153, 0.3153, 0.3549, 0.2828, 0.3709, 0.3068, 0.3357, 0.3357, 0.7414, 0.6, 0.7172, 0.6451, 0.6932, 0.6291, 0.7146, 0.5889, 0.3549, 0.2828, 0.4, 0.2586, 0.4111, 0.2854, 0.3709, 0.3068, 0.5, 0.7612, 0.449, 0.7562, 0.4547, 0.7279, 0.5, 0.7323, 0.7172, 0.6451, 0.6847, 0.6847, 0.6643, 0.6643, 0.6932, 0.6291, 0.4, 0.2586, 0.449, 0.2438, 0.4547, 0.2721, 0.4111, 0.2854, 0.449, 0.7562, 0.4, 0.7414, 0.4111, 0.7146, 0.4547, 0.7279, 0.6847, 0.6847, 0.6451, 0.7172, 0.6291, 0.6932, 0.6643, 0.6643, 0.449, 0.2438, 0.5, 0.2388, 0.5, 0.2677, 0.4547, 0.2721, 0.4, 0.7414, 0.3549, 0.7172, 0.3709, 0.6932, 0.4111, 0.7146, 0.6451, 0.7172, 0.6, 0.7414, 0.5889, 0.7146, 0.6291, 0.6932, 0.5, 0.2388, 0.551, 0.2438, 0.5453, 0.2721, 0.5, 0.2677, 0.3549, 0.7172, 0.3153, 0.6847, 0.3357, 0.6643, 0.3709, 0.6932, 0.6, 0.7414, 0.551, 0.7562, 0.5453, 0.7279, 0.5889, 0.7146, 0.551, 0.2438, 0.6, 0.2586, 0.5889, 0.2854, 0.5453, 0.2721, 0.3153, 0.6847, 0.2828, 0.6451, 0.3068, 0.6291, 0.3357, 0.6643, 0.551, 0.7562, 0.5, 0.7612, 0.5, 0.7323, 0.5453, 0.7279, 0.6, 0.2586, 0.6451, 0.2828, 0.6291, 0.3068, 0.5889, 0.2854, 0.2828, 0.6451, 0.2586, 0.6, 0.2854, 0.5889, 0.3068, 0.6291, 0.6451, 0.2828, 0.6847, 0.3153, 0.6643, 0.3357, 0.6291, 0.3068, 0.2586, 0.6, 0.2438, 0.551, 0.2721, 0.5453, 0.2854, 0.5889])
me_cylinder.materials.append(mat_dial)
me_cylinder.materials.append(mat_material)
me_cylinder.update()

# ---- objects
ob_cube = bpy.data.objects.new('Cube', me_cube)
ob_cube_001 = bpy.data.objects.new('Cube.001', me_cube_001)
ob_cylinder = bpy.data.objects.new('Cylinder', me_cylinder)

# ---- transforms, parenting, visibility, modifiers, constraints
ob_cube.location = (0.0, 0.0, 0.0)
ob_cube.scale = (3.0, 2.0, 2.0)
ob_cube.lock_rotations_4d = False
ob_cube.empty_display_type = 'ARROWS'
ob_cube.lineart.crease_threshold = 0.0
ob_cube_001.location = (2.778, 2.0, 2.0)
ob_cube_001.scale = (2.637, 0.1215, 1.834)
ob_cylinder.parent = ob_cube_001
ob_cylinder.matrix_parent_inverse = Matrix(((0.3792, -0.0, 0.0, -1.054), (-0.0, 8.227, -0.0, -16.45), (0.0, -0.0, 0.5451, -1.09), (-0.0, 0.0, -0.0, 1.0)))
ob_cylinder.location = (-1.688, 2.11, 2.0)
ob_cylinder.rotation_euler = (1.571, -0.0, 0.0)
ob_cylinder.scale = (0.5504, 0.5504, 0.09379)
_m = ob_cylinder.modifiers.new('Auto Smooth', 'NODES')
_m.node_group = ng_auto_smooth
_gi = [s.identifier for s in ng_auto_smooth.interface.items_tree if s.item_type == 'SOCKET' and s.in_out == 'INPUT']
_m[_gi[1]] = 0.5236  # Angle

# ---- collection membership
col_collection.objects.link(ob_cube)
col_collection.objects.link(ob_cube_001)
col_collection.objects.link(ob_cylinder)

# ---- scene / render settings (as saved in the file)
scene.frame_start = 1; scene.frame_end = 250; scene.frame_set(1)
scene.render.engine = 'BLENDER_EEVEE_NEXT'
scene.cycles.sampling_pattern = 'TABULATED_SOBOL'
scene.view_settings.view_transform = 'Filmic'
bpy.context.view_layer.update()

# ---- added for rendering (the .blend has no active camera and no usable light): camera, sun
cam_auto = bpy.data.cameras.new('AutoCamera')
cam_auto.lens = 50.0
cam_auto.sensor_width = 36.0
cam_auto.clip_end = 1000.0
ob_auto_camera = bpy.data.objects.new('AutoCamera', cam_auto)
scene.collection.objects.link(ob_auto_camera)
ob_auto_camera.location = (7.87671, -9.18952, 8.30137)
ob_auto_camera.rotation_euler = (1.09748, -7.21219e-08, 0.694738)
scene.camera = ob_auto_camera
light_auto_sun = bpy.data.lights.new('AutoSun', 'SUN')
light_auto_sun.energy = 3.0
light_auto_sun.angle = 0.0523599
ob_auto_sun = bpy.data.objects.new('AutoSun', light_auto_sun)
scene.collection.objects.link(ob_auto_sun)
ob_auto_sun.rotation_euler = (0.872665, 0.174533, 0.523599)
bpy.context.view_layer.update()
